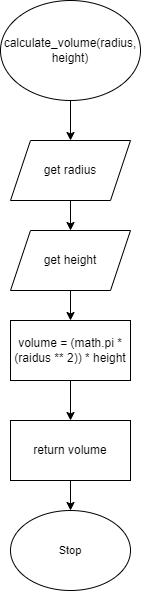

The diagram above was exported from draw.io. Its source (the exported page's mxGraphModel, read from the mxfile embedded in the PNG):
<mxGraphModel dx="690" dy="534" grid="1" gridSize="10" guides="1" tooltips="1" connect="1" arrows="1" fold="1" page="1" pageScale="1" pageWidth="827" pageHeight="1169" math="0" shadow="0">
  <root>
    <mxCell id="0" />
    <mxCell id="1" parent="0" />
    <mxCell id="5" style="edgeStyle=none;html=1;exitX=0.5;exitY=1;exitDx=0;exitDy=0;" parent="1" source="2" edge="1">
      <mxGeometry relative="1" as="geometry">
        <mxPoint x="120" y="230" as="targetPoint" />
      </mxGeometry>
    </mxCell>
    <mxCell id="2" value="calculate_volume(radius, height)" style="ellipse;whiteSpace=wrap;html=1;" parent="1" vertex="1">
      <mxGeometry x="50" y="90" width="140" height="100" as="geometry" />
    </mxCell>
    <mxCell id="29" value="Stop" style="ellipse;whiteSpace=wrap;html=1;fontFamily=Helvetica;fontSize=11;fontColor=default;" parent="1" vertex="1">
      <mxGeometry x="60" y="600" width="120" height="80" as="geometry" />
    </mxCell>
    <mxCell id="53" style="edgeStyle=none;html=1;exitX=0.5;exitY=1;exitDx=0;exitDy=0;entryX=0.5;entryY=0;entryDx=0;entryDy=0;" parent="1" source="51" target="29" edge="1">
      <mxGeometry relative="1" as="geometry" />
    </mxCell>
    <mxCell id="51" value="return volume" style="rounded=0;whiteSpace=wrap;html=1;" parent="1" vertex="1">
      <mxGeometry x="60" y="510" width="120" height="60" as="geometry" />
    </mxCell>
    <mxCell id="72" style="edgeStyle=none;html=1;exitX=0.5;exitY=1;exitDx=0;exitDy=0;entryX=0.5;entryY=0;entryDx=0;entryDy=0;" parent="1" source="70" target="71" edge="1">
      <mxGeometry relative="1" as="geometry" />
    </mxCell>
    <mxCell id="70" value="get radius" style="shape=parallelogram;perimeter=parallelogramPerimeter;whiteSpace=wrap;html=1;fixedSize=1;" parent="1" vertex="1">
      <mxGeometry x="60" y="230" width="120" height="60" as="geometry" />
    </mxCell>
    <mxCell id="75" style="edgeStyle=none;html=1;exitX=0.5;exitY=1;exitDx=0;exitDy=0;entryX=0.5;entryY=0;entryDx=0;entryDy=0;" parent="1" source="71" target="74" edge="1">
      <mxGeometry relative="1" as="geometry" />
    </mxCell>
    <mxCell id="71" value="get height" style="shape=parallelogram;perimeter=parallelogramPerimeter;whiteSpace=wrap;html=1;fixedSize=1;" parent="1" vertex="1">
      <mxGeometry x="60" y="320" width="120" height="60" as="geometry" />
    </mxCell>
    <mxCell id="76" style="edgeStyle=none;html=1;exitX=0.5;exitY=1;exitDx=0;exitDy=0;" parent="1" source="74" target="51" edge="1">
      <mxGeometry relative="1" as="geometry" />
    </mxCell>
    <mxCell id="74" value="volume = (math.pi * (raidus ** 2)) * height" style="rounded=0;whiteSpace=wrap;html=1;" parent="1" vertex="1">
      <mxGeometry x="60" y="410" width="120" height="60" as="geometry" />
    </mxCell>
  </root>
</mxGraphModel>